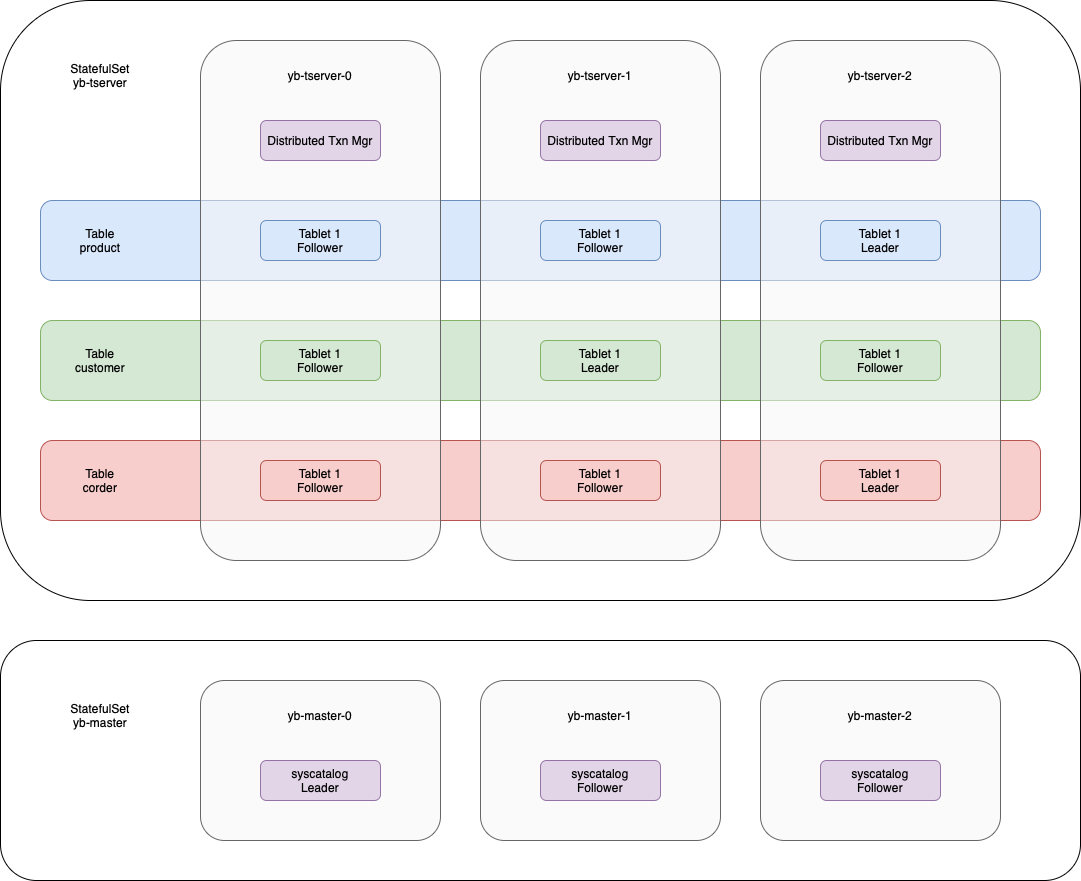

The diagram above was exported from draw.io. Its source (the exported page's mxGraphModel, read from the mxfile embedded in the PNG):
<mxGraphModel dx="1792" dy="1021" grid="1" gridSize="10" guides="1" tooltips="1" connect="1" arrows="1" fold="1" page="1" pageScale="1" pageWidth="827" pageHeight="1169" math="0" shadow="0">
  <root>
    <mxCell id="0" />
    <mxCell id="1" parent="0" />
    <mxCell id="0wmGSbIT42nQwoMOKgrX-37" value="" style="rounded=1;whiteSpace=wrap;html=1;" vertex="1" parent="1">
      <mxGeometry y="720" width="1080" height="240" as="geometry" />
    </mxCell>
    <mxCell id="0wmGSbIT42nQwoMOKgrX-27" value="" style="rounded=1;whiteSpace=wrap;html=1;" vertex="1" parent="1">
      <mxGeometry y="80" width="1080" height="600" as="geometry" />
    </mxCell>
    <mxCell id="0wmGSbIT42nQwoMOKgrX-4" value="" style="rounded=1;whiteSpace=wrap;html=1;fillColor=#f8cecc;strokeColor=#b85450;" vertex="1" parent="1">
      <mxGeometry x="40" y="520" width="1000" height="80" as="geometry" />
    </mxCell>
    <mxCell id="0wmGSbIT42nQwoMOKgrX-3" value="" style="rounded=1;whiteSpace=wrap;html=1;fillColor=#d5e8d4;strokeColor=#82b366;" vertex="1" parent="1">
      <mxGeometry x="40" y="400" width="1000" height="80" as="geometry" />
    </mxCell>
    <mxCell id="0wmGSbIT42nQwoMOKgrX-2" value="" style="rounded=1;whiteSpace=wrap;html=1;fillColor=#dae8fc;strokeColor=#6c8ebf;" vertex="1" parent="1">
      <mxGeometry x="40" y="280" width="1000" height="80" as="geometry" />
    </mxCell>
    <mxCell id="0wmGSbIT42nQwoMOKgrX-1" value="" style="rounded=1;whiteSpace=wrap;html=1;fillColor=#f5f5f5;fontColor=#333333;strokeColor=#666666;fillOpacity=50;" vertex="1" parent="1">
      <mxGeometry x="200" y="120" width="240" height="520" as="geometry" />
    </mxCell>
    <mxCell id="0wmGSbIT42nQwoMOKgrX-5" value="Tablet 1&lt;div&gt;Follower&lt;/div&gt;" style="rounded=1;whiteSpace=wrap;html=1;fillColor=#dae8fc;strokeColor=#6c8ebf;" vertex="1" parent="1">
      <mxGeometry x="260" y="300" width="120" height="40" as="geometry" />
    </mxCell>
    <mxCell id="0wmGSbIT42nQwoMOKgrX-6" value="" style="rounded=1;whiteSpace=wrap;html=1;fillColor=#f5f5f5;fontColor=#333333;strokeColor=#666666;fillOpacity=50;" vertex="1" parent="1">
      <mxGeometry x="480" y="120" width="240" height="520" as="geometry" />
    </mxCell>
    <mxCell id="0wmGSbIT42nQwoMOKgrX-7" value="" style="rounded=1;whiteSpace=wrap;html=1;fillColor=#f5f5f5;fontColor=#333333;strokeColor=#666666;fillOpacity=50;" vertex="1" parent="1">
      <mxGeometry x="760" y="120" width="240" height="520" as="geometry" />
    </mxCell>
    <mxCell id="0wmGSbIT42nQwoMOKgrX-8" value="Table&lt;div&gt;product&lt;/div&gt;" style="text;html=1;align=center;verticalAlign=middle;whiteSpace=wrap;rounded=0;" vertex="1" parent="1">
      <mxGeometry x="70" y="305" width="60" height="30" as="geometry" />
    </mxCell>
    <mxCell id="0wmGSbIT42nQwoMOKgrX-9" value="Table&lt;div&gt;customer&lt;/div&gt;" style="text;html=1;align=center;verticalAlign=middle;whiteSpace=wrap;rounded=0;" vertex="1" parent="1">
      <mxGeometry x="70" y="425" width="60" height="30" as="geometry" />
    </mxCell>
    <mxCell id="0wmGSbIT42nQwoMOKgrX-10" value="Table&lt;div&gt;corder&lt;/div&gt;" style="text;html=1;align=center;verticalAlign=middle;whiteSpace=wrap;rounded=0;" vertex="1" parent="1">
      <mxGeometry x="70" y="545" width="60" height="30" as="geometry" />
    </mxCell>
    <mxCell id="0wmGSbIT42nQwoMOKgrX-11" value="Tablet 1&lt;div&gt;Follower&lt;/div&gt;" style="rounded=1;whiteSpace=wrap;html=1;fillColor=#dae8fc;strokeColor=#6c8ebf;" vertex="1" parent="1">
      <mxGeometry x="540" y="300" width="120" height="40" as="geometry" />
    </mxCell>
    <mxCell id="0wmGSbIT42nQwoMOKgrX-12" value="Tablet 1&lt;div&gt;Leader&lt;/div&gt;" style="rounded=1;whiteSpace=wrap;html=1;fillColor=#dae8fc;strokeColor=#6c8ebf;" vertex="1" parent="1">
      <mxGeometry x="820" y="300" width="120" height="40" as="geometry" />
    </mxCell>
    <mxCell id="0wmGSbIT42nQwoMOKgrX-14" value="Tablet 1&lt;div&gt;Follower&lt;/div&gt;" style="rounded=1;whiteSpace=wrap;html=1;fillColor=#f8cecc;strokeColor=#b85450;" vertex="1" parent="1">
      <mxGeometry x="260" y="540" width="120" height="40" as="geometry" />
    </mxCell>
    <mxCell id="0wmGSbIT42nQwoMOKgrX-15" value="Tablet 1&lt;div&gt;Follower&lt;/div&gt;" style="rounded=1;whiteSpace=wrap;html=1;fillColor=#f8cecc;strokeColor=#b85450;" vertex="1" parent="1">
      <mxGeometry x="540" y="540" width="120" height="40" as="geometry" />
    </mxCell>
    <mxCell id="0wmGSbIT42nQwoMOKgrX-16" value="Tablet 1&lt;div&gt;Leader&lt;/div&gt;" style="rounded=1;whiteSpace=wrap;html=1;fillColor=#f8cecc;strokeColor=#b85450;" vertex="1" parent="1">
      <mxGeometry x="820" y="540" width="120" height="40" as="geometry" />
    </mxCell>
    <mxCell id="0wmGSbIT42nQwoMOKgrX-17" value="Tablet 1&lt;div&gt;Follower&lt;/div&gt;" style="rounded=1;whiteSpace=wrap;html=1;fillColor=#d5e8d4;strokeColor=#82b366;" vertex="1" parent="1">
      <mxGeometry x="260" y="420" width="120" height="40" as="geometry" />
    </mxCell>
    <mxCell id="0wmGSbIT42nQwoMOKgrX-18" value="Tablet 1&lt;div&gt;Leader&lt;/div&gt;" style="rounded=1;whiteSpace=wrap;html=1;fillColor=#d5e8d4;strokeColor=#82b366;" vertex="1" parent="1">
      <mxGeometry x="540" y="420" width="120" height="40" as="geometry" />
    </mxCell>
    <mxCell id="0wmGSbIT42nQwoMOKgrX-19" value="Tablet 1&lt;div&gt;Follower&lt;/div&gt;" style="rounded=1;whiteSpace=wrap;html=1;fillColor=#d5e8d4;strokeColor=#82b366;" vertex="1" parent="1">
      <mxGeometry x="820" y="420" width="120" height="40" as="geometry" />
    </mxCell>
    <mxCell id="0wmGSbIT42nQwoMOKgrX-20" value="yb-tserver-0" style="text;html=1;align=center;verticalAlign=middle;whiteSpace=wrap;rounded=0;" vertex="1" parent="1">
      <mxGeometry x="275" y="140" width="90" height="30" as="geometry" />
    </mxCell>
    <mxCell id="0wmGSbIT42nQwoMOKgrX-21" value="yb-tserver-1" style="text;html=1;align=center;verticalAlign=middle;whiteSpace=wrap;rounded=0;" vertex="1" parent="1">
      <mxGeometry x="555" y="140" width="90" height="30" as="geometry" />
    </mxCell>
    <mxCell id="0wmGSbIT42nQwoMOKgrX-22" value="yb-tserver-2" style="text;html=1;align=center;verticalAlign=middle;whiteSpace=wrap;rounded=0;" vertex="1" parent="1">
      <mxGeometry x="835" y="140" width="90" height="30" as="geometry" />
    </mxCell>
    <mxCell id="0wmGSbIT42nQwoMOKgrX-24" value="Distributed Txn Mgr" style="rounded=1;whiteSpace=wrap;html=1;fillColor=#e1d5e7;strokeColor=#9673a6;" vertex="1" parent="1">
      <mxGeometry x="260" y="200" width="120" height="40" as="geometry" />
    </mxCell>
    <mxCell id="0wmGSbIT42nQwoMOKgrX-25" value="Distributed Txn Mgr" style="rounded=1;whiteSpace=wrap;html=1;fillColor=#e1d5e7;strokeColor=#9673a6;" vertex="1" parent="1">
      <mxGeometry x="540" y="200" width="120" height="40" as="geometry" />
    </mxCell>
    <mxCell id="0wmGSbIT42nQwoMOKgrX-26" value="Distributed Txn Mgr" style="rounded=1;whiteSpace=wrap;html=1;fillColor=#e1d5e7;strokeColor=#9673a6;" vertex="1" parent="1">
      <mxGeometry x="820" y="200" width="120" height="40" as="geometry" />
    </mxCell>
    <mxCell id="0wmGSbIT42nQwoMOKgrX-28" value="" style="rounded=1;whiteSpace=wrap;html=1;fillColor=#f5f5f5;fontColor=#333333;strokeColor=#666666;fillOpacity=50;" vertex="1" parent="1">
      <mxGeometry x="200" y="760" width="240" height="160" as="geometry" />
    </mxCell>
    <mxCell id="0wmGSbIT42nQwoMOKgrX-29" value="" style="rounded=1;whiteSpace=wrap;html=1;fillColor=#f5f5f5;fontColor=#333333;strokeColor=#666666;fillOpacity=50;" vertex="1" parent="1">
      <mxGeometry x="480" y="760" width="240" height="160" as="geometry" />
    </mxCell>
    <mxCell id="0wmGSbIT42nQwoMOKgrX-30" value="" style="rounded=1;whiteSpace=wrap;html=1;fillColor=#f5f5f5;fontColor=#333333;strokeColor=#666666;fillOpacity=50;" vertex="1" parent="1">
      <mxGeometry x="760" y="760" width="240" height="160" as="geometry" />
    </mxCell>
    <mxCell id="0wmGSbIT42nQwoMOKgrX-31" value="yb-master-0" style="text;html=1;align=center;verticalAlign=middle;whiteSpace=wrap;rounded=0;" vertex="1" parent="1">
      <mxGeometry x="275" y="780" width="90" height="30" as="geometry" />
    </mxCell>
    <mxCell id="0wmGSbIT42nQwoMOKgrX-32" value="yb-master-1" style="text;html=1;align=center;verticalAlign=middle;whiteSpace=wrap;rounded=0;" vertex="1" parent="1">
      <mxGeometry x="555" y="780" width="90" height="30" as="geometry" />
    </mxCell>
    <mxCell id="0wmGSbIT42nQwoMOKgrX-33" value="yb-master-2" style="text;html=1;align=center;verticalAlign=middle;whiteSpace=wrap;rounded=0;" vertex="1" parent="1">
      <mxGeometry x="835" y="780" width="90" height="30" as="geometry" />
    </mxCell>
    <mxCell id="0wmGSbIT42nQwoMOKgrX-34" value="syscatalog&lt;div&gt;Leader&lt;/div&gt;" style="rounded=1;whiteSpace=wrap;html=1;fillColor=#e1d5e7;strokeColor=#9673a6;" vertex="1" parent="1">
      <mxGeometry x="260" y="840" width="120" height="40" as="geometry" />
    </mxCell>
    <mxCell id="0wmGSbIT42nQwoMOKgrX-35" value="syscatalog&lt;div&gt;Follower&lt;/div&gt;" style="rounded=1;whiteSpace=wrap;html=1;fillColor=#e1d5e7;strokeColor=#9673a6;" vertex="1" parent="1">
      <mxGeometry x="540" y="840" width="120" height="40" as="geometry" />
    </mxCell>
    <mxCell id="0wmGSbIT42nQwoMOKgrX-36" value="syscatalog&lt;div&gt;Follower&lt;/div&gt;" style="rounded=1;whiteSpace=wrap;html=1;fillColor=#e1d5e7;strokeColor=#9673a6;" vertex="1" parent="1">
      <mxGeometry x="820" y="840" width="120" height="40" as="geometry" />
    </mxCell>
    <mxCell id="0wmGSbIT42nQwoMOKgrX-38" value="StatefulSet&lt;div&gt;yb-tserver&lt;/div&gt;" style="text;html=1;align=center;verticalAlign=middle;whiteSpace=wrap;rounded=0;" vertex="1" parent="1">
      <mxGeometry x="70" y="140" width="60" height="30" as="geometry" />
    </mxCell>
    <mxCell id="0wmGSbIT42nQwoMOKgrX-39" value="StatefulSet&lt;div&gt;yb-master&lt;/div&gt;" style="text;html=1;align=center;verticalAlign=middle;whiteSpace=wrap;rounded=0;" vertex="1" parent="1">
      <mxGeometry x="70" y="780" width="60" height="30" as="geometry" />
    </mxCell>
  </root>
</mxGraphModel>